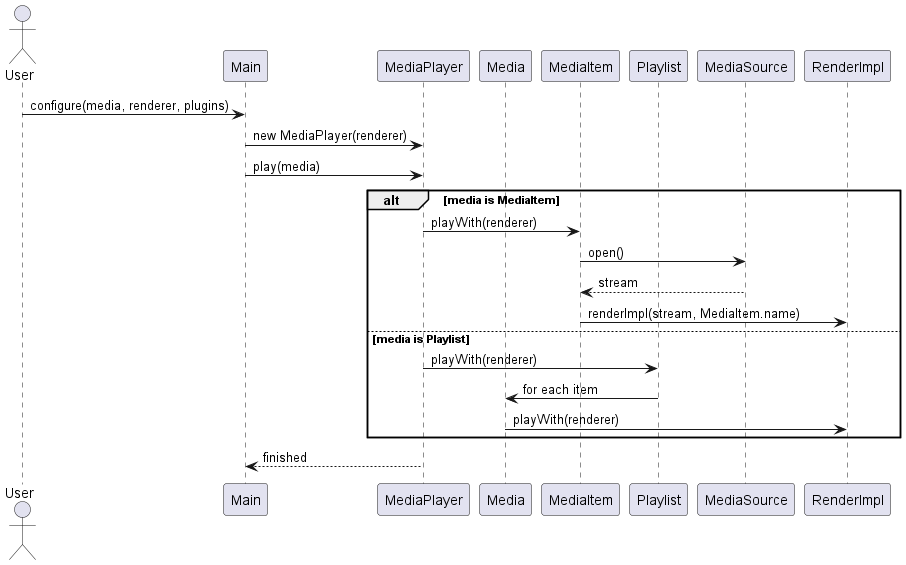

The diagram above was rendered by PlantUML. Its source (embedded in the PNG):
@startuml play_media_sequence
actor User
participant Main
participant MediaPlayer
participant Media
participant MediaItem
participant Playlist
participant MediaSource
participant RenderImpl

User -> Main: configure(media, renderer, plugins)
Main -> MediaPlayer: new MediaPlayer(renderer)
Main -> MediaPlayer: play(media)

alt media is MediaItem
  MediaPlayer -> MediaItem: playWith(renderer)
  MediaItem -> MediaSource: open()
  MediaSource --> MediaItem: stream
  MediaItem -> RenderImpl: renderImpl(stream, MediaItem.name)
else media is Playlist
  MediaPlayer -> Playlist: playWith(renderer)
  Playlist -> Media: for each item
  Media -> RenderImpl: playWith(renderer)
end

MediaPlayer --> Main: finished
@enduml